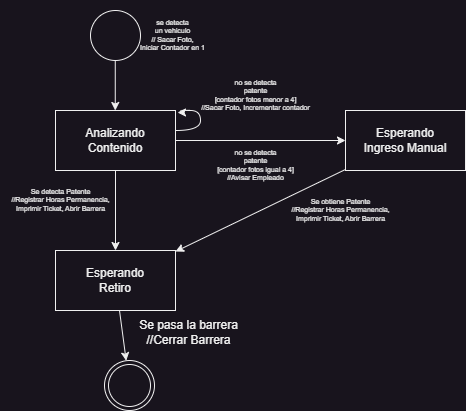

The diagram above was exported from draw.io. Its source (the exported page's mxGraphModel, read from the mxfile embedded in the PNG):
<mxGraphModel dx="880" dy="532" grid="1" gridSize="10" guides="1" tooltips="1" connect="1" arrows="1" fold="1" page="1" pageScale="1" pageWidth="827" pageHeight="1169" math="0" shadow="0">
  <root>
    <mxCell id="0" />
    <mxCell id="1" parent="0" />
    <mxCell id="Mtf_iVx3d2QCP4QghA2w-1" value="" style="ellipse;whiteSpace=wrap;html=1;aspect=fixed;" parent="1" vertex="1">
      <mxGeometry x="350" y="60" width="50" height="50" as="geometry" />
    </mxCell>
    <mxCell id="Mtf_iVx3d2QCP4QghA2w-2" value="" style="endArrow=none;html=1;rounded=0;startArrow=classic;startFill=1;" parent="1" edge="1">
      <mxGeometry width="50" height="50" relative="1" as="geometry">
        <mxPoint x="374.76" y="160" as="sourcePoint" />
        <mxPoint x="374.76" y="110" as="targetPoint" />
      </mxGeometry>
    </mxCell>
    <mxCell id="Mtf_iVx3d2QCP4QghA2w-3" value="&lt;h5 style=&quot;font-size: 7px;&quot;&gt;&lt;span style=&quot;font-weight: normal;&quot;&gt;se detecta&lt;br&gt;un vehiculo&lt;br&gt;// Sacar Foto,&lt;br&gt;Iniciar Contador en 1&lt;/span&gt;&lt;/h5&gt;" style="text;html=1;align=center;verticalAlign=middle;resizable=0;points=[];autosize=1;strokeColor=none;fillColor=none;" parent="1" vertex="1">
      <mxGeometry x="387" y="50" width="90" height="70" as="geometry" />
    </mxCell>
    <mxCell id="Mtf_iVx3d2QCP4QghA2w-5" style="edgeStyle=orthogonalEdgeStyle;rounded=0;orthogonalLoop=1;jettySize=auto;html=1;curved=1;" parent="1" source="Mtf_iVx3d2QCP4QghA2w-4" edge="1">
      <mxGeometry relative="1" as="geometry">
        <mxPoint x="437" y="162" as="targetPoint" />
        <Array as="points">
          <mxPoint x="460" y="180" />
          <mxPoint x="460" y="160" />
          <mxPoint x="440" y="160" />
        </Array>
      </mxGeometry>
    </mxCell>
    <mxCell id="Mtf_iVx3d2QCP4QghA2w-13" value="" style="edgeStyle=orthogonalEdgeStyle;rounded=0;orthogonalLoop=1;jettySize=auto;html=1;" parent="1" source="Mtf_iVx3d2QCP4QghA2w-4" target="Mtf_iVx3d2QCP4QghA2w-12" edge="1">
      <mxGeometry relative="1" as="geometry" />
    </mxCell>
    <mxCell id="Mtf_iVx3d2QCP4QghA2w-19" value="" style="edgeStyle=orthogonalEdgeStyle;rounded=0;orthogonalLoop=1;jettySize=auto;html=1;" parent="1" source="Mtf_iVx3d2QCP4QghA2w-4" target="Mtf_iVx3d2QCP4QghA2w-18" edge="1">
      <mxGeometry relative="1" as="geometry">
        <mxPoint x="460" y="170" as="sourcePoint" />
      </mxGeometry>
    </mxCell>
    <mxCell id="Mtf_iVx3d2QCP4QghA2w-4" value="Analizando&lt;div&gt;Contenido&lt;/div&gt;" style="rounded=0;whiteSpace=wrap;html=1;" parent="1" vertex="1">
      <mxGeometry x="315" y="160" width="120" height="60" as="geometry" />
    </mxCell>
    <mxCell id="Mtf_iVx3d2QCP4QghA2w-6" value="&lt;h5 style=&quot;font-size: 7px;&quot;&gt;&lt;span style=&quot;font-weight: normal;&quot;&gt;no se detecta&lt;br&gt;patente&lt;br&gt;[contador fotos menor a 4]&lt;br&gt;//Sacar Foto, Incrementar contador&lt;/span&gt;&lt;/h5&gt;" style="text;html=1;align=center;verticalAlign=middle;resizable=0;points=[];autosize=1;strokeColor=none;fillColor=none;" parent="1" vertex="1">
      <mxGeometry x="450" y="110" width="130" height="70" as="geometry" />
    </mxCell>
    <mxCell id="Mtf_iVx3d2QCP4QghA2w-10" value="&lt;h5 style=&quot;font-size: 7px;&quot;&gt;&lt;span style=&quot;font-weight: normal;&quot;&gt;no se detecta&lt;br&gt;patente&lt;br&gt;[contador fotos igual a 4]&lt;br&gt;//Avisar Empleado&lt;/span&gt;&lt;/h5&gt;" style="text;html=1;align=center;verticalAlign=middle;resizable=0;points=[];autosize=1;strokeColor=none;fillColor=none;" parent="1" vertex="1">
      <mxGeometry x="465" y="180" width="100" height="70" as="geometry" />
    </mxCell>
    <mxCell id="Mtf_iVx3d2QCP4QghA2w-12" value="Esperando&lt;br&gt;Retiro" style="whiteSpace=wrap;html=1;rounded=0;" parent="1" vertex="1">
      <mxGeometry x="315" y="300" width="120" height="60" as="geometry" />
    </mxCell>
    <mxCell id="Mtf_iVx3d2QCP4QghA2w-14" value="&lt;h5 style=&quot;font-size: 7px;&quot;&gt;&lt;span style=&quot;font-weight: normal;&quot;&gt;Se detecta Patente&lt;br&gt;//Registrar Horas Permanencia,&lt;br&gt;Imprimir Ticket, Abrir Barrera&lt;/span&gt;&lt;/h5&gt;" style="text;html=1;align=center;verticalAlign=middle;resizable=0;points=[];autosize=1;strokeColor=none;fillColor=none;" parent="1" vertex="1">
      <mxGeometry x="260" y="220" width="120" height="60" as="geometry" />
    </mxCell>
    <mxCell id="Mtf_iVx3d2QCP4QghA2w-15" value="" style="ellipse;shape=doubleEllipse;whiteSpace=wrap;html=1;aspect=fixed;" parent="1" vertex="1">
      <mxGeometry x="364" y="410" width="50" height="50" as="geometry" />
    </mxCell>
    <mxCell id="Mtf_iVx3d2QCP4QghA2w-16" value="" style="endArrow=classic;html=1;rounded=0;endFill=1;" parent="1" source="Mtf_iVx3d2QCP4QghA2w-12" target="Mtf_iVx3d2QCP4QghA2w-15" edge="1">
      <mxGeometry width="50" height="50" relative="1" as="geometry">
        <mxPoint x="388.86" y="510" as="sourcePoint" />
        <mxPoint x="388.86" y="460" as="targetPoint" />
      </mxGeometry>
    </mxCell>
    <mxCell id="Mtf_iVx3d2QCP4QghA2w-17" value="Se pasa la barrera&lt;div&gt;//Cerrar Barrera&lt;/div&gt;" style="text;html=1;align=center;verticalAlign=middle;resizable=0;points=[];autosize=1;strokeColor=none;fillColor=none;" parent="1" vertex="1">
      <mxGeometry x="388" y="362" width="120" height="40" as="geometry" />
    </mxCell>
    <mxCell id="Mtf_iVx3d2QCP4QghA2w-20" style="rounded=0;orthogonalLoop=1;jettySize=auto;html=1;" parent="1" source="Mtf_iVx3d2QCP4QghA2w-18" target="Mtf_iVx3d2QCP4QghA2w-12" edge="1">
      <mxGeometry relative="1" as="geometry" />
    </mxCell>
    <mxCell id="Mtf_iVx3d2QCP4QghA2w-18" value="Esperando&lt;div&gt;Ingreso Manual&lt;/div&gt;" style="whiteSpace=wrap;html=1;rounded=0;" parent="1" vertex="1">
      <mxGeometry x="605" y="160" width="120" height="60" as="geometry" />
    </mxCell>
    <mxCell id="Mtf_iVx3d2QCP4QghA2w-21" value="&lt;h5 style=&quot;font-size: 7px;&quot;&gt;&lt;span style=&quot;font-weight: normal;&quot;&gt;Se obtiene Patente&lt;br&gt;//Registrar Horas Permanencia,&lt;br&gt;Imprimir Ticket, Abrir Barrera&lt;/span&gt;&lt;/h5&gt;" style="text;html=1;align=center;verticalAlign=middle;resizable=0;points=[];autosize=1;strokeColor=none;fillColor=none;" parent="1" vertex="1">
      <mxGeometry x="540" y="230" width="120" height="60" as="geometry" />
    </mxCell>
  </root>
</mxGraphModel>